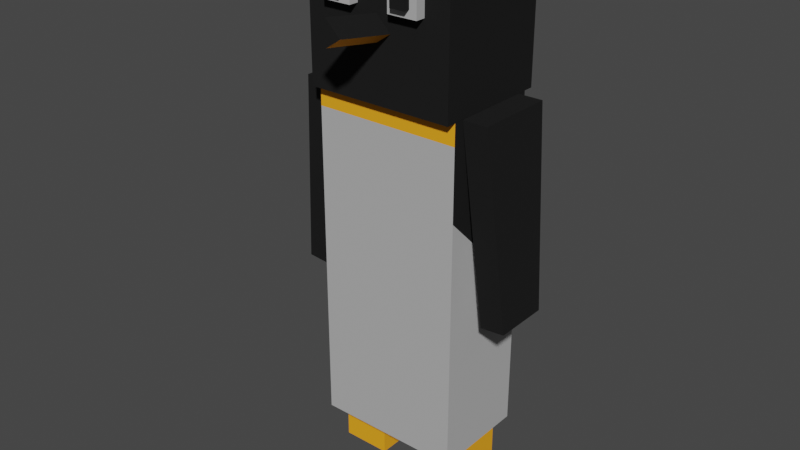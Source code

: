 # Source: Penguin.blend  (saved by Blender 3.0.42; exported with 4.5.12 LTS)
import bpy
from mathutils import Matrix  # noqa: F401  (used for matrix-valued properties, if any)

bpy.ops.wm.read_factory_settings(use_empty=True)
scene = bpy.context.scene
scene.name = 'Scene'

# ---- materials (node trees are filled in below, after node groups)
mat_penguin_white = bpy.data.materials.new('Penguin White')
mat_penguin_white.use_transparent_shadow = False
mat_penguin_black = bpy.data.materials.new('Penguin Black')
mat_penguin_black.use_transparent_shadow = False
mat_penguin_yellow = bpy.data.materials.new('Penguin Yellow')
mat_penguin_yellow.use_transparent_shadow = False

# ---- material node trees
mat_penguin_white.use_nodes = True; mat_penguin_white.node_tree.nodes.clear()
_N = mat_penguin_white.node_tree.nodes; _L = mat_penguin_white.node_tree.links
n0 = _N.new('ShaderNodeBsdfPrincipled'); n0.name = 'Principled BSDF'; n0.location = (10, 300)
n0.distribution = 'GGX'
n0.subsurface_method = 'RANDOM_WALK_SKIN'
n0.inputs[0].default_value = (0.4575, 0.4575, 0.4575, 1.0)
n0.inputs[2].default_value = 0.9
n0.inputs[3].default_value = 1.45
n0.inputs[13].default_value = 0.3
n0.inputs[27].default_value = (0.0, 0.0, 0.0, 1.0)
n0.inputs[28].default_value = 1.0
n1 = _N.new('ShaderNodeOutputMaterial'); n1.name = 'Material Output'; n1.location = (300, 300)
_L.new(n0.outputs[0], n1.inputs[0])
n1.is_active_output = True
mat_penguin_black.use_nodes = True; mat_penguin_black.node_tree.nodes.clear()
_N = mat_penguin_black.node_tree.nodes; _L = mat_penguin_black.node_tree.links
n0 = _N.new('ShaderNodeBsdfPrincipled'); n0.name = 'Principled BSDF'; n0.location = (10, 300)
n0.distribution = 'GGX'
n0.subsurface_method = 'RANDOM_WALK_SKIN'
n0.inputs[0].default_value = (0.01341, 0.01341, 0.01341, 1.0)
n0.inputs[2].default_value = 0.9
n0.inputs[3].default_value = 1.45
n0.inputs[13].default_value = 0.0963
n0.inputs[27].default_value = (0.0, 0.0, 0.0, 1.0)
n0.inputs[28].default_value = 1.0
n1 = _N.new('ShaderNodeOutputMaterial'); n1.name = 'Material Output'; n1.location = (300, 300)
_L.new(n0.outputs[0], n1.inputs[0])
n1.is_active_output = True
mat_penguin_yellow.use_nodes = True; mat_penguin_yellow.node_tree.nodes.clear()
_N = mat_penguin_yellow.node_tree.nodes; _L = mat_penguin_yellow.node_tree.links
n0 = _N.new('ShaderNodeBsdfPrincipled'); n0.name = 'Principled BSDF'; n0.location = (10, 300)
n0.distribution = 'GGX'
n0.subsurface_method = 'RANDOM_WALK_SKIN'
n0.inputs[0].default_value = (1.0, 0.3948, 0.0124, 1.0)
n0.inputs[2].default_value = 0.9
n0.inputs[3].default_value = 1.45
n0.inputs[13].default_value = 0.3
n0.inputs[27].default_value = (0.0, 0.0, 0.0, 1.0)
n0.inputs[28].default_value = 1.0
n1 = _N.new('ShaderNodeOutputMaterial'); n1.name = 'Material Output'; n1.location = (300, 300)
_L.new(n0.outputs[0], n1.inputs[0])
n1.is_active_output = True

# ---- world
world_world = bpy.data.worlds.new('World'); scene.world = world_world
world_world.use_nodes = True; world_world.node_tree.nodes.clear()
_N = world_world.node_tree.nodes; _L = world_world.node_tree.links
n0 = _N.new('ShaderNodeOutputWorld'); n0.name = 'World Output'; n0.location = (300, 300)
n1 = _N.new('ShaderNodeBackground'); n1.name = 'Background'; n1.location = (10, 300)
n1.inputs[0].default_value = (0.05088, 0.05088, 0.05088, 1.0)
_L.new(n1.outputs[0], n0.inputs[0])
n0.is_active_output = True
world_world.color = (0.05088, 0.05088, 0.05088)
world_world.use_sun_shadow = False
world_world.sun_shadow_jitter_overblur = 0.0

# ---- meshes
me_cube = bpy.data.meshes.new('Cube')
me_cube.from_pydata([(0.75, 1.0, -1.333), (0.75, 1.0, 1.0), (0.75, -1.0, -1.333), (0.75, -1.0, 1.0), (-0.75, 1.0, -1.333), (-0.75, 1.0, 1.0), (-0.75, -1.0, -1.333), (-0.75, -1.0, 1.0), (0.75, 1.0, -0.2833), (0.75, -1.0, 0.3833), (-0.75, -1.0, 0.3833), (-0.75, 1.0, -0.2833), (0.75, -1.0, 0.8583), (-0.75, -1.0, 0.8583)], [], [(8, 1, 3, 12, 9), (12, 3, 7, 13), (10, 13, 7, 5, 11), (11, 5, 1, 8), (2, 6, 4, 0), (7, 3, 1, 5), (4, 11, 8, 0), (6, 10, 11, 4), (2, 9, 10, 6), (0, 8, 9, 2), (9, 12, 13, 10)])
me_cube.polygons.foreach_set('material_index', [1, 2, 1, 1, 0, 1, 1, 0, 0, 0, 0])
_uv = me_cube.uv_layers.new(name='UVMap')
_uv.uv.foreach_set('vector', [0.4875, 0.0, 0.625, 0.0, 0.625, 0.25, 0.5562, 0.25, 0.4875, 0.25, 0.5562, 0.25, 0.625, 0.25, 0.625, 0.5, 0.5562, 0.5, 0.4875, 0.5, 0.5562, 0.5, 0.625, 0.5, 0.625, 0.75, 0.4875, 0.75, 0.4875, 0.75, 0.625, 0.75, 0.625, 1.0, 0.4875, 1.0, 0.125, 0.5, 0.375, 0.5, 0.375, 0.75, 0.125, 0.75, 0.625, 0.5, 0.875, 0.5, 0.875, 0.75, 0.625, 0.75, 0.375, 0.75, 0.4875, 0.75, 0.4875, 1.0, 0.375, 1.0, 0.375, 0.5, 0.4875, 0.5, 0.4875, 0.75, 0.375, 0.75, 0.375, 0.25, 0.4875, 0.25, 0.4875, 0.5, 0.375, 0.5, 0.375, 0.0, 0.4875, 0.0, 0.4875, 0.25, 0.375, 0.25, 0.4875, 0.25, 0.5562, 0.25, 0.5562, 0.5, 0.4875, 0.5])
me_cube.materials.append(mat_penguin_white)
me_cube.materials.append(mat_penguin_black)
me_cube.materials.append(mat_penguin_yellow)
me_cube.use_remesh_fix_poles = True
me_cube.use_remesh_preserve_attributes = False
me_cube.update()
me_cube_001 = bpy.data.meshes.new('Cube.001')
me_cube_001.from_pydata([(-1.0, -0.96, 1.589e-07), (-1.0, -0.96, 2.0), (-1.0, 0.96, 1.589e-07), (-1.0, 0.96, 2.0), (1.0, -0.96, 1.589e-07), (1.0, -0.96, 2.0), (1.0, 0.96, 1.589e-07), (1.0, 0.96, 2.0)], [], [(0, 1, 3, 2), (2, 3, 7, 6), (6, 7, 5, 4), (4, 5, 1, 0), (2, 6, 4, 0), (7, 3, 1, 5)])
me_cube_001.polygons.foreach_set('material_index', [1, 1, 1, 1, 1, 1])
_uv = me_cube_001.uv_layers.new(name='UVMap')
_uv.uv.foreach_set('vector', [0.375, 0.0, 0.625, 0.0, 0.625, 0.25, 0.375, 0.25, 0.375, 0.25, 0.625, 0.25, 0.625, 0.5, 0.375, 0.5, 0.375, 0.5, 0.625, 0.5, 0.625, 0.75, 0.375, 0.75, 0.375, 0.75, 0.625, 0.75, 0.625, 1.0, 0.375, 1.0, 0.125, 0.5, 0.375, 0.5, 0.375, 0.75, 0.125, 0.75, 0.625, 0.5, 0.875, 0.5, 0.875, 0.75, 0.625, 0.75])
me_cube_001.materials.append(mat_penguin_white)
me_cube_001.materials.append(mat_penguin_black)
me_cube_001.use_remesh_fix_poles = True
me_cube_001.use_remesh_preserve_attributes = False
me_cube_001.update()
me_cube_002 = bpy.data.meshes.new('Cube.002')
me_cube_002.from_pydata([(-1.042, -1.0, -0.6667), (-1.042, -1.0, 5.364e-07), (-1.042, 1.0, -0.6667), (-1.042, 1.0, 5.364e-07), (1.042, -1.0, -0.6667), (1.042, -1.0, 5.364e-07), (1.042, 1.0, -0.6667), (1.042, 1.0, 5.364e-07)], [], [(0, 1, 3, 2), (2, 3, 7, 6), (6, 7, 5, 4), (4, 5, 1, 0), (2, 6, 4, 0), (7, 3, 1, 5)])
_uv = me_cube_002.uv_layers.new(name='UVMap')
_uv.uv.foreach_set('vector', [0.375, 0.0, 0.625, 0.0, 0.625, 0.25, 0.375, 0.25, 0.375, 0.25, 0.625, 0.25, 0.625, 0.5, 0.375, 0.5, 0.375, 0.5, 0.625, 0.5, 0.625, 0.75, 0.375, 0.75, 0.375, 0.75, 0.625, 0.75, 0.625, 1.0, 0.375, 1.0, 0.125, 0.5, 0.375, 0.5, 0.375, 0.75, 0.125, 0.75, 0.625, 0.5, 0.875, 0.5, 0.875, 0.75, 0.625, 0.75])
me_cube_002.materials.append(mat_penguin_yellow)
me_cube_002.use_remesh_fix_poles = True
me_cube_002.use_remesh_preserve_attributes = False
me_cube_002.update()
me_cube_003 = bpy.data.meshes.new('Cube.003')
me_cube_003.from_pydata([(-1.042, -1.127, -2.667), (-1.038, -1.6, -0.02905), (-1.042, 1.127, -2.667), (-1.038, 1.6, -0.02905), (-5.96e-08, -1.127, -2.667), (-8.444e-08, -1.6, 2.384e-07), (2.98e-07, 1.127, -2.667), (3.229e-07, 1.6, 2.384e-07)], [], [(0, 1, 3, 2), (2, 3, 7, 6), (6, 7, 5, 4), (4, 5, 1, 0), (2, 6, 4, 0), (7, 3, 1, 5)])
me_cube_003.polygons.foreach_set('material_index', [1, 1, 0, 1, 1, 1])
_uv = me_cube_003.uv_layers.new(name='UVMap')
_uv.uv.foreach_set('vector', [0.375, 0.0, 0.625, 0.0, 0.625, 0.25, 0.375, 0.25, 0.375, 0.25, 0.625, 0.25, 0.625, 0.5, 0.375, 0.5, 0.375, 0.5, 0.625, 0.5, 0.625, 0.75, 0.375, 0.75, 0.375, 0.75, 0.625, 0.75, 0.625, 1.0, 0.375, 1.0, 0.125, 0.5, 0.375, 0.5, 0.375, 0.75, 0.125, 0.75, 0.625, 0.5, 0.875, 0.5, 0.875, 0.75, 0.625, 0.75])
me_cube_003.materials.append(mat_penguin_white)
me_cube_003.materials.append(mat_penguin_black)
me_cube_003.use_remesh_fix_poles = True
me_cube_003.use_remesh_preserve_attributes = False
me_cube_003.update()
me_cube_004 = bpy.data.meshes.new('Cube.004')
me_cube_004.from_pydata([(-0.5, -0.4, -0.5), (-0.5, -0.4, 0.5), (-0.5, 0.4, -0.5), (-0.5, 0.4, 0.5), (0.5, -0.4, -0.5), (0.5, -0.4, 0.5), (0.5, 0.4, -0.5), (0.5, 0.4, 0.5)], [(2, 4)], [(0, 1, 3, 2), (2, 3, 7, 6), (6, 7, 5, 4), (4, 5, 1, 0), (2, 6, 4, 0), (7, 3, 1, 5)])
_uv = me_cube_004.uv_layers.new(name='UVMap')
_uv.uv.foreach_set('vector', [0.375, 0.0, 0.625, 0.0, 0.625, 0.25, 0.375, 0.25, 0.375, 0.25, 0.625, 0.25, 0.625, 0.5, 0.375, 0.5, 0.375, 0.5, 0.625, 0.5, 0.625, 0.75, 0.375, 0.75, 0.375, 0.75, 0.625, 0.75, 0.625, 1.0, 0.375, 1.0, 0.125, 0.5, 0.375, 0.5, 0.375, 0.75, 0.125, 0.75, 0.625, 0.5, 0.875, 0.5, 0.875, 0.75, 0.625, 0.75])
me_cube_004.materials.append(mat_penguin_white)
me_cube_004.use_remesh_fix_poles = True
me_cube_004.use_remesh_preserve_attributes = False
me_cube_004.update()
me_cube_005 = bpy.data.meshes.new('Cube.005')
me_cube_005.from_pydata([(0.6667, -6.706e-07, 0.1253), (0.6667, -4.8, 0.5697), (-0.6667, -6.706e-07, 0.1253), (0.0, -6.706e-07, 0.792), (-0.6667, -4.8, 0.5697), (0.0, -4.8, 1.236), (0.0, -4.8, 0.1253), (0.0, -6.706e-07, -0.3191)], [], [(0, 3, 5, 1), (1, 5, 4, 6), (4, 5, 3, 2), (2, 3, 0, 7), (6, 4, 2, 7), (1, 6, 7, 0)])
me_cube_005.polygons.foreach_set('material_index', [0, 0, 0, 0, 1, 1])
_uv = me_cube_005.uv_layers.new(name='UVMap')
_uv.uv.foreach_set('vector', [0.375, 0.0, 0.625, 0.0, 0.625, 0.25, 0.375, 0.25, 0.375, 0.25, 0.625, 0.5, 0.375, 0.5, 0.375, 0.375, 0.375, 0.5, 0.625, 0.5, 0.625, 0.75, 0.375, 0.75, 0.375, 0.75, 0.625, 1.0, 0.375, 1.0, 0.375, 0.875, 0.25, 0.5, 0.375, 0.5, 0.375, 0.75, 0.25, 0.75, 0.125, 0.5, 0.25, 0.5, 0.25, 0.75, 0.125, 0.75])
me_cube_005.materials.append(mat_penguin_black)
me_cube_005.materials.append(mat_penguin_yellow)
me_cube_005.use_remesh_fix_poles = True
me_cube_005.use_remesh_preserve_attributes = False
me_cube_005.update()
me_cube_006 = bpy.data.meshes.new('Cube.006')
me_cube_006.from_pydata([(-0.5, -0.5, -0.5), (-0.5, -0.5, 0.5), (-0.5, 0.5, -0.5), (-0.5, 0.5, 0.5), (0.5, -0.5, -0.5), (0.5, -0.5, 0.5), (0.5, 0.5, -0.5), (0.5, 0.5, 0.5)], [(2, 4)], [(0, 1, 3, 2), (2, 3, 7, 6), (6, 7, 5, 4), (4, 5, 1, 0), (2, 6, 4, 0), (7, 3, 1, 5)])
_uv = me_cube_006.uv_layers.new(name='UVMap')
_uv.uv.foreach_set('vector', [0.375, 0.0, 0.625, 0.0, 0.625, 0.25, 0.375, 0.25, 0.375, 0.25, 0.625, 0.25, 0.625, 0.5, 0.375, 0.5, 0.375, 0.5, 0.625, 0.5, 0.625, 0.75, 0.375, 0.75, 0.375, 0.75, 0.625, 0.75, 0.625, 1.0, 0.375, 1.0, 0.125, 0.5, 0.375, 0.5, 0.375, 0.75, 0.125, 0.75, 0.625, 0.5, 0.875, 0.5, 0.875, 0.75, 0.625, 0.75])
me_cube_006.materials.append(mat_penguin_black)
me_cube_006.use_remesh_fix_poles = True
me_cube_006.use_remesh_preserve_attributes = False
me_cube_006.update()

# ---- objects
ob_body = bpy.data.objects.new('Body', me_cube)
ob_head = bpy.data.objects.new('Head', me_cube_001)
ob_legleft = bpy.data.objects.new('LegLeft', me_cube_002)
ob_legright = bpy.data.objects.new('LegRight', me_cube_002)
ob_armleft = bpy.data.objects.new('ArmLeft', me_cube_003)
ob_armright = bpy.data.objects.new('ArmRight', me_cube_003)
ob_eyeleft = bpy.data.objects.new('EyeLeft', me_cube_004)
ob_eyeright = bpy.data.objects.new('EyeRight', me_cube_004)
ob_beak = bpy.data.objects.new('Beak', me_cube_005)
ob_pupilleft = bpy.data.objects.new('PupilLeft', me_cube_006)
ob_pupilright = bpy.data.objects.new('PupilRight', me_cube_006)
ob_root = bpy.data.objects.new('Root', None)

# ---- transforms, parenting, visibility, modifiers, constraints
ob_body.parent = ob_root
ob_body.location = (0.0, 0.0, 0.5)
ob_body.scale = (0.2, 0.1, 0.3)
ob_head.parent = ob_body
ob_head.matrix_parent_inverse = Matrix(((5.0, -0.0, 0.0, -0.0), (-0.0, 10.0, -0.0, 0.0), (0.0, -0.0, 3.333, -1.667), (-0.0, 0.0, -0.0, 1.0)))
ob_head.location = (0.0, 0.0, 0.8)
ob_head.scale = (0.15, 0.125, 0.15)
ob_legleft.parent = ob_body
ob_legleft.matrix_parent_inverse = Matrix(((5.0, -0.0, 0.0, -0.0), (-0.0, 10.0, -0.0, 0.0), (0.0, -0.0, 3.333, -1.667), (-0.0, 0.0, -0.0, 1.0)))
ob_legleft.location = (-0.1, 0.0, 0.1)
ob_legleft.scale = (0.048, 0.05, 0.15)
ob_legright.parent = ob_body
ob_legright.matrix_parent_inverse = Matrix(((5.0, -0.0, 0.0, -0.0), (-0.0, 10.0, -0.0, 0.0), (0.0, -0.0, 3.333, -1.667), (-0.0, 0.0, -0.0, 1.0)))
ob_legright.location = (0.1, 0.0, 0.1)
ob_legright.scale = (0.048, 0.05, 0.15)
ob_armleft.parent = ob_body
ob_armleft.matrix_parent_inverse = Matrix(((5.0, -0.0, 0.0, -0.0), (-0.0, 10.0, -0.0, 0.0), (0.0, -0.0, 3.333, -1.667), (-0.0, 0.0, -0.0, 1.0)))
ob_armleft.location = (-0.15, 0.0, 0.8)
ob_armleft.rotation_euler = (5.132e-10, 0.08727, 1.175e-08)
ob_armleft.scale = (0.048, 0.05, 0.15)
ob_armright.parent = ob_body
ob_armright.matrix_parent_inverse = Matrix(((5.0, -0.0, 0.0, -0.0), (-0.0, 10.0, -0.0, 0.0), (0.0, -0.0, 3.333, -1.667), (-0.0, 0.0, -0.0, 1.0)))
ob_armright.location = (0.15, 0.0, 0.8)
ob_armright.rotation_euler = (2.799e-08, 0.08727, 3.142)
ob_armright.scale = (0.048, 0.05, 0.15)
ob_eyeleft.parent = ob_head
ob_eyeleft.matrix_parent_inverse = Matrix(((6.667, -0.0, 0.0, -0.0), (-0.0, 8.0, -0.0, 0.0), (0.0, -0.0, 6.667, -5.333), (-0.0, 0.0, -0.0, 1.0)))
ob_eyeleft.location = (-0.07, -0.12, 1.0)
ob_eyeleft.scale = (0.06, 0.05, 0.06)
ob_eyeright.parent = ob_head
ob_eyeright.matrix_parent_inverse = Matrix(((6.667, -0.0, 0.0, -0.0), (-0.0, 8.0, -0.0, 0.0), (0.0, -0.0, 6.667, -5.333), (-0.0, 0.0, -0.0, 1.0)))
ob_eyeright.location = (0.07, -0.12, 1.0)
ob_eyeright.scale = (0.06, 0.05, 0.06)
ob_beak.parent = ob_head
ob_beak.matrix_parent_inverse = Matrix(((6.667, -0.0, 0.0, -0.0), (-0.0, 8.0, -0.0, 0.0), (0.0, -0.0, 6.667, -5.333), (-0.0, 0.0, -0.0, 1.0)))
ob_beak.location = (0.0, -0.12, 0.9244)
ob_beak.scale = (0.045, 0.025, 0.045)
ob_pupilleft.parent = ob_eyeleft
ob_pupilleft.matrix_parent_inverse = Matrix(((16.67, -0.0, 0.0, 1.167), (-0.0, 20.0, -0.0, -2.4), (0.0, 0.0, 16.67, -16.67), (-0.0, 0.0, -0.0, 1.0)))
ob_pupilleft.location = (-0.07, 0.1, 1.0)
ob_pupilleft.scale = (0.03, 0.025, 0.03)
ob_pupilright.parent = ob_eyeright
ob_pupilright.matrix_parent_inverse = Matrix(((16.67, -0.0, 0.0, -1.167), (-0.0, 20.0, -0.0, -2.4), (0.0, -0.0, 16.67, -16.67), (-0.0, 0.0, -0.0, 1.0)))
ob_pupilright.location = (0.07, 0.1, 1.0)
ob_pupilright.scale = (0.03, 0.025, 0.03)
ob_root.location = (0.0, 0.0, 0.0)
ob_root.empty_display_size = 0.1

# ---- collection membership
scene.collection.objects.link(ob_body)
scene.collection.objects.link(ob_head)
scene.collection.objects.link(ob_legleft)
scene.collection.objects.link(ob_legright)
scene.collection.objects.link(ob_armleft)
scene.collection.objects.link(ob_armright)
scene.collection.objects.link(ob_eyeleft)
scene.collection.objects.link(ob_eyeright)
scene.collection.objects.link(ob_beak)
scene.collection.objects.link(ob_pupilleft)
scene.collection.objects.link(ob_pupilright)
scene.collection.objects.link(ob_root)

# ---- scene / render settings (as saved in the file)
scene.frame_start = 0; scene.frame_end = 60; scene.frame_set(0)
scene.render.engine = 'BLENDER_EEVEE_NEXT'
scene.render.fps = 60
scene.cycles.sampling_pattern = 'TABULATED_SOBOL'
scene.cycles.use_light_tree = False
scene.view_settings.view_transform = 'Filmic'
bpy.context.view_layer.update()

# ---- added for rendering (the .blend has no active camera and no usable light): camera, sun
cam_auto = bpy.data.cameras.new('AutoCamera')
cam_auto.lens = 50.0
cam_auto.sensor_width = 36.0
cam_auto.clip_end = 1000.0
ob_auto_camera = bpy.data.objects.new('AutoCamera', cam_auto)
scene.collection.objects.link(ob_auto_camera)
ob_auto_camera.location = (1.15556, -1.44667, 1.47445)
ob_auto_camera.rotation_euler = (1.09748, -7.21219e-08, 0.694738)
scene.camera = ob_auto_camera
light_auto_sun = bpy.data.lights.new('AutoSun', 'SUN')
light_auto_sun.energy = 3.0
light_auto_sun.angle = 0.0523599
ob_auto_sun = bpy.data.objects.new('AutoSun', light_auto_sun)
scene.collection.objects.link(ob_auto_sun)
ob_auto_sun.rotation_euler = (0.872665, 0.174533, 0.523599)
bpy.context.view_layer.update()
